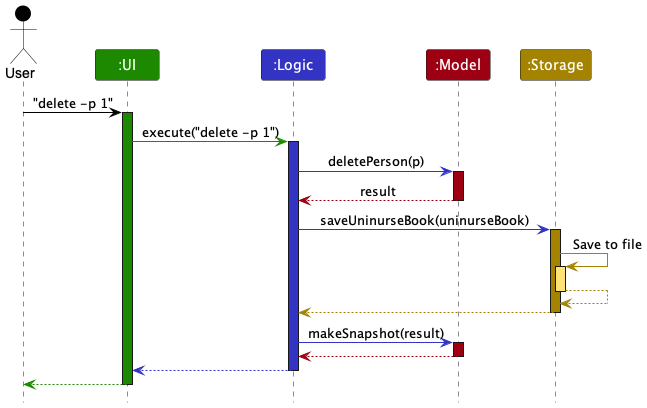

The diagram above was rendered by PlantUML. Its source (embedded in the PNG):
@startuml
!include style.puml

Actor User as user USER_COLOR
Participant ":UI" as ui UI_COLOR
Participant ":Logic" as logic LOGIC_COLOR
Participant ":Model" as model MODEL_COLOR
Participant ":Storage" as storage STORAGE_COLOR

user -[USER_COLOR]> ui : "delete -p 1"
activate ui UI_COLOR

ui -[UI_COLOR]> logic : execute("delete -p 1")
activate logic LOGIC_COLOR

logic -[LOGIC_COLOR]> model : deletePerson(p)
activate model MODEL_COLOR

model -[MODEL_COLOR]-> logic : result
deactivate model

logic -[LOGIC_COLOR]> storage : saveUninurseBook(uninurseBook)
activate storage STORAGE_COLOR

storage -[STORAGE_COLOR]> storage : Save to file
activate storage STORAGE_COLOR_T1
storage --[STORAGE_COLOR]> storage
deactivate storage

storage --[STORAGE_COLOR]> logic
deactivate storage

logic -[LOGIC_COLOR]> model : makeSnapshot(result)
activate model MODEL_COLOR

model -[MODEL_COLOR]-> logic
deactivate model

logic --[LOGIC_COLOR]> ui
deactivate logic

ui--[UI_COLOR]> user
deactivate ui
@enduml